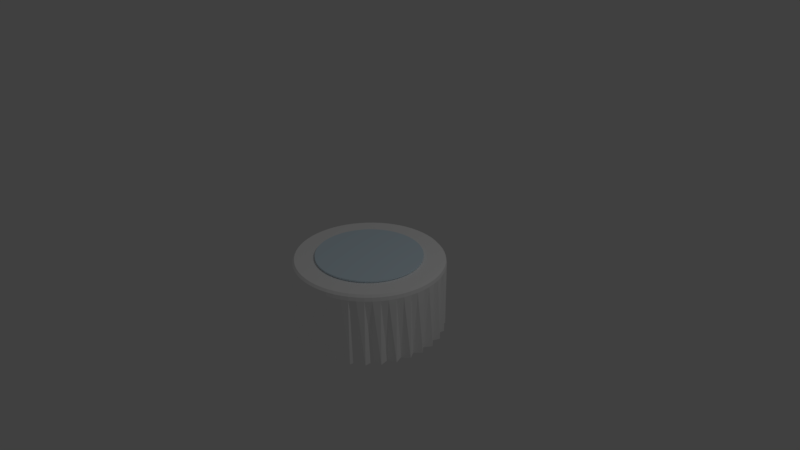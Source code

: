 # Source: DinnerTable.blend  (saved by Blender 2.79.0; exported with 4.5.12 LTS)
import bpy
from mathutils import Matrix  # noqa: F401  (used for matrix-valued properties, if any)

bpy.ops.wm.read_factory_settings(use_empty=True)
scene = bpy.context.scene
scene.name = 'Scene'

# ---- collections
col_collection_1 = bpy.data.collections.new('Collection 1'); scene.collection.children.link(col_collection_1)

# ---- materials (node trees are filled in below, after node groups)
mat_material_001 = bpy.data.materials.new('Material.001')
mat_material_001.alpha_threshold = 0.0
mat_material_001.use_transparent_shadow = False
mat_material_001.diffuse_color = (0.7425, 0.9013, 1.0, 1.0)
mat_material_001.roughness = 0.5
mat_table = bpy.data.materials.new('Table')
mat_table.alpha_threshold = 0.0
mat_table.use_transparent_shadow = False
mat_table.diffuse_color = (1.0, 1.0, 1.0, 1.0)
mat_table.roughness = 0.5

# ---- material node trees

# ---- world
world_world = bpy.data.worlds.new('World'); scene.world = world_world
world_world.color = (0.05088, 0.05088, 0.05088)
world_world.use_sun_shadow = False
world_world.sun_shadow_jitter_overblur = 0.0
world_world.cycles.sampling_method = 'MANUAL'

# ---- cameras
cam_camera = bpy.data.cameras.new('Camera')
cam_camera.clip_end = 100.0
cam_camera.lens = 35.0
cam_camera.sensor_width = 32.0
cam_camera.sensor_height = 18.0
cam_camera.ortho_scale = 7.314
cam_camera.dof.focus_distance = 0.0
cam_camera.dof.aperture_fstop = 128.0

# ---- lights
light_lamp = bpy.data.lights.new('Lamp', 'POINT')
light_lamp.transmission_factor = 0.0
light_lamp.cutoff_distance = 30.0
light_lamp.energy = 100.0
light_lamp.shadow_buffer_clip_start = 1.001
light_lamp.shadow_soft_size = 0.1
light_lamp.shadow_maximum_resolution = 0.006
light_lamp.use_absolute_resolution = True

# ---- meshes
me_cylinder_001 = bpy.data.meshes.new('Cylinder.001')
me_cylinder_001.from_pydata([(5.226e-07, 0.7, -0.02), (5.226e-07, 0.7, -1.695e-07), (0.06861, 0.6966, -0.02), (0.06861, 0.6966, -1.695e-07), (0.1366, 0.6865, -0.02), (0.1366, 0.6865, -1.695e-07), (0.2032, 0.6699, -0.02), (0.2032, 0.6699, -1.695e-07), (0.2679, 0.6467, -0.02), (0.2679, 0.6467, -1.695e-07), (0.33, 0.6173, -0.02), (0.33, 0.6173, -1.695e-07), (0.3889, 0.582, -0.02), (0.3889, 0.582, -1.695e-07), (0.4441, 0.5411, -0.02), (0.4441, 0.5411, -1.695e-07), (0.495, 0.495, -0.02), (0.495, 0.495, -1.695e-07), (0.5411, 0.4441, -0.02), (0.5411, 0.4441, -1.695e-07), (0.582, 0.3889, -0.02), (0.582, 0.3889, -1.695e-07), (0.6173, 0.33, -0.02), (0.6173, 0.33, -1.695e-07), (0.6467, 0.2679, -0.02), (0.6467, 0.2679, -1.695e-07), (0.6699, 0.2032, -0.02), (0.6699, 0.2032, -1.695e-07), (0.6866, 0.1366, -0.02), (0.6866, 0.1366, -1.695e-07), (0.6966, 0.06861, -0.02), (0.6966, 0.06861, -1.695e-07), (0.7, 4.614e-08, -0.02), (0.7, 4.614e-08, -1.695e-07), (0.6966, -0.06861, -0.02), (0.6966, -0.06861, -1.695e-07), (0.6866, -0.1366, -0.02), (0.6866, -0.1366, -1.695e-07), (0.6699, -0.2032, -0.02), (0.6699, -0.2032, -1.695e-07), (0.6467, -0.2679, -0.02), (0.6467, -0.2679, -1.695e-07), (0.6173, -0.33, -0.02), (0.6173, -0.33, -1.695e-07), (0.582, -0.3889, -0.02), (0.582, -0.3889, -1.695e-07), (0.5411, -0.4441, -0.02), (0.5411, -0.4441, -1.695e-07), (0.495, -0.495, -0.02), (0.495, -0.495, -1.695e-07), (0.4441, -0.5411, -0.02), (0.4441, -0.5411, -1.695e-07), (0.3889, -0.582, -0.02), (0.3889, -0.582, -1.695e-07), (0.33, -0.6173, -0.02), (0.33, -0.6173, -1.695e-07), (0.2679, -0.6467, -0.02), (0.2679, -0.6467, -1.695e-07), (0.2032, -0.6699, -0.02), (0.2032, -0.6699, -1.695e-07), (0.1366, -0.6865, -0.02), (0.1366, -0.6865, -1.695e-07), (0.06861, -0.6966, -0.02), (0.06861, -0.6966, -1.695e-07), (-3.929e-08, -0.7, -0.02), (-3.929e-08, -0.7, -1.695e-07), (-0.06861, -0.6966, -0.02), (-0.06861, -0.6966, -1.695e-07), (-0.1366, -0.6865, -0.02), (-0.1366, -0.6865, -1.695e-07), (-0.2032, -0.6699, -0.02), (-0.2032, -0.6699, -1.695e-07), (-0.2679, -0.6467, -0.02), (-0.2679, -0.6467, -1.695e-07), (-0.33, -0.6173, -0.02), (-0.33, -0.6173, -1.695e-07), (-0.3889, -0.582, -0.02), (-0.3889, -0.582, -1.695e-07), (-0.4441, -0.5411, -0.02), (-0.4441, -0.5411, -1.695e-07), (-0.495, -0.495, -0.02), (-0.495, -0.495, -1.695e-07), (-0.5411, -0.4441, -0.02), (-0.5411, -0.4441, -1.695e-07), (-0.582, -0.3889, -0.02), (-0.582, -0.3889, -1.695e-07), (-0.6173, -0.33, -0.02), (-0.6173, -0.33, -1.695e-07), (-0.6467, -0.2679, -0.02), (-0.6467, -0.2679, -1.695e-07), (-0.6699, -0.2032, -0.02), (-0.6699, -0.2032, -1.695e-07), (-0.6865, -0.1366, -0.02), (-0.6865, -0.1366, -1.695e-07), (-0.6966, -0.06861, -0.02), (-0.6966, -0.06861, -1.695e-07), (-0.7, -1.653e-07, -0.02), (-0.7, -1.653e-07, -1.695e-07), (-0.6966, 0.06861, -0.02), (-0.6966, 0.06861, -1.695e-07), (-0.6865, 0.1366, -0.02), (-0.6865, 0.1366, -1.695e-07), (-0.6699, 0.2032, -0.02), (-0.6699, 0.2032, -1.695e-07), (-0.6467, 0.2679, -0.02), (-0.6467, 0.2679, -1.695e-07), (-0.6173, 0.33, -0.02), (-0.6173, 0.33, -1.695e-07), (-0.582, 0.3889, -0.02), (-0.582, 0.3889, -1.695e-07), (-0.5411, 0.4441, -0.02), (-0.5411, 0.4441, -1.695e-07), (-0.495, 0.495, -0.02), (-0.495, 0.495, -1.695e-07), (-0.4441, 0.5411, -0.02), (-0.4441, 0.5411, -1.695e-07), (-0.3889, 0.582, -0.02), (-0.3889, 0.582, -1.695e-07), (-0.33, 0.6173, -0.02), (-0.33, 0.6173, -1.695e-07), (-0.2679, 0.6467, -0.02), (-0.2679, 0.6467, -1.695e-07), (-0.2032, 0.6699, -0.02), (-0.2032, 0.6699, -1.695e-07), (-0.1366, 0.6865, -0.02), (-0.1366, 0.6865, -1.695e-07), (-0.06861, 0.6966, -0.02), (-0.06861, 0.6966, -1.695e-07)], [], [(0, 1, 3, 2), (2, 3, 5, 4), (4, 5, 7, 6), (6, 7, 9, 8), (8, 9, 11, 10), (10, 11, 13, 12), (12, 13, 15, 14), (14, 15, 17, 16), (16, 17, 19, 18), (18, 19, 21, 20), (20, 21, 23, 22), (22, 23, 25, 24), (24, 25, 27, 26), (26, 27, 29, 28), (28, 29, 31, 30), (30, 31, 33, 32), (32, 33, 35, 34), (34, 35, 37, 36), (36, 37, 39, 38), (38, 39, 41, 40), (40, 41, 43, 42), (42, 43, 45, 44), (44, 45, 47, 46), (46, 47, 49, 48), (48, 49, 51, 50), (50, 51, 53, 52), (52, 53, 55, 54), (54, 55, 57, 56), (56, 57, 59, 58), (58, 59, 61, 60), (60, 61, 63, 62), (62, 63, 65, 64), (64, 65, 67, 66), (66, 67, 69, 68), (68, 69, 71, 70), (70, 71, 73, 72), (72, 73, 75, 74), (74, 75, 77, 76), (76, 77, 79, 78), (78, 79, 81, 80), (80, 81, 83, 82), (82, 83, 85, 84), (84, 85, 87, 86), (86, 87, 89, 88), (88, 89, 91, 90), (90, 91, 93, 92), (92, 93, 95, 94), (94, 95, 97, 96), (96, 97, 99, 98), (98, 99, 101, 100), (100, 101, 103, 102), (102, 103, 105, 104), (104, 105, 107, 106), (106, 107, 109, 108), (108, 109, 111, 110), (110, 111, 113, 112), (112, 113, 115, 114), (114, 115, 117, 116), (116, 117, 119, 118), (118, 119, 121, 120), (120, 121, 123, 122), (122, 123, 125, 124), (3, 1, 127, 125, 123, 121, 119, 117, 115, 113, 111, 109, 107, 105, 103, 101, 99, 97, 95, 93, 91, 89, 87, 85, 83, 81, 79, 77, 75, 73, 71, 69, 67, 65, 63, 61, 59, 57, 55, 53, 51, 49, 47, 45, 43, 41, 39, 37, 35, 33, 31, 29, 27, 25, 23, 21, 19, 17, 15, 13, 11, 9, 7, 5), (124, 125, 127, 126), (126, 127, 1, 0), (0, 2, 4, 6, 8, 10, 12, 14, 16, 18, 20, 22, 24, 26, 28, 30, 32, 34, 36, 38, 40, 42, 44, 46, 48, 50, 52, 54, 56, 58, 60, 62, 64, 66, 68, 70, 72, 74, 76, 78, 80, 82, 84, 86, 88, 90, 92, 94, 96, 98, 100, 102, 104, 106, 108, 110, 112, 114, 116, 118, 120, 122, 124, 126)])
me_cylinder_001.materials.append(mat_material_001)
me_cylinder_001.use_remesh_preserve_volume = False
me_cylinder_001.use_remesh_preserve_attributes = False
me_cylinder_001.use_mirror_vertex_groups = False
me_cylinder_001.update()
me_cylinder = bpy.data.meshes.new('Cylinder')
me_cylinder.from_pydata([(5.262e-07, 1.0, -1.0), (-0.1951, 0.9808, -0.0791), (0.09003, 0.9141, -1.0), (-0.2903, 0.9569, -0.0791), (0.1951, 0.9808, -1.0), (-0.3827, 0.9239, -0.0791), (0.2666, 0.879, -1.0), (-0.4714, 0.8819, -0.0791), (0.3827, 0.9239, -1.0), (-0.5556, 0.8315, -0.0791), (0.433, 0.8101, -1.0), (-0.6344, 0.773, -0.0791), (0.5556, 0.8315, -1.0), (-0.7071, 0.7071, -0.0791), (0.5827, 0.71, -1.0), (-0.773, 0.6344, -0.0791), (0.7071, 0.7071, -1.0), (-0.8315, 0.5556, -0.0791), (0.71, 0.5827, -1.0), (-0.8819, 0.4714, -0.0791), (0.8315, 0.5556, -1.0), (-0.9239, 0.3827, -0.0791), (0.8101, 0.433, -1.0), (-0.9569, 0.2903, -0.0791), (0.9239, 0.3827, -1.0), (-0.9808, 0.1951, -0.0791), (0.879, 0.2666, -1.0), (-0.9952, 0.09802, -0.0791), (0.9808, 0.1951, -1.0), (-1.0, -2.572e-07, -0.0791), (0.9141, 0.09003, -1.0), (-0.9952, -0.09802, -0.0791), (1.0, 4.476e-08, -1.0), (-0.9808, -0.1951, -0.0791), (0.9141, -0.09003, -1.0), (-0.9569, -0.2903, -0.0791), (0.9808, -0.1951, -1.0), (-0.9239, -0.3827, -0.0791), (0.879, -0.2666, -1.0), (-0.8819, -0.4714, -0.0791), (0.9239, -0.3827, -1.0), (-0.8315, -0.5556, -0.0791), (0.8101, -0.433, -1.0), (-0.773, -0.6344, -0.0791), (0.8315, -0.5556, -1.0), (-0.7071, -0.7071, -0.0791), (0.71, -0.5827, -1.0), (-0.6344, -0.773, -0.0791), (0.7071, -0.7071, -1.0), (-0.5556, -0.8315, -0.0791), (0.5827, -0.71, -1.0), (-0.4714, -0.8819, -0.0791), (0.5556, -0.8315, -1.0), (-0.3827, -0.9239, -0.0791), (0.433, -0.8101, -1.0), (-0.2903, -0.9569, -0.0791), (0.3827, -0.9239, -1.0), (-0.1951, -0.9808, -0.0791), (0.2666, -0.879, -1.0), (-0.09802, -0.9952, -0.0791), (0.1951, -0.9808, -1.0), (-2.765e-07, -1.0, -0.0791), (0.09003, -0.9141, -1.0), (0.09802, -0.9952, -0.0791), (-2.765e-07, -1.0, -1.0), (0.1951, -0.9808, -0.0791), (-0.09003, -0.9141, -1.0), (0.2903, -0.9569, -0.0791), (-0.1951, -0.9808, -1.0), (0.3827, -0.9239, -0.0791), (-0.2666, -0.879, -1.0), (0.4714, -0.8819, -0.0791), (-0.3827, -0.9239, -1.0), (0.5556, -0.8315, -0.0791), (-0.433, -0.8101, -1.0), (0.6344, -0.773, -0.0791), (-0.5556, -0.8315, -1.0), (0.7071, -0.7071, -0.0791), (-0.5827, -0.71, -1.0), (0.773, -0.6344, -0.0791), (-0.7071, -0.7071, -1.0), (0.8315, -0.5556, -0.0791), (-0.71, -0.5827, -1.0), (0.8819, -0.4714, -0.0791), (-0.8315, -0.5556, -1.0), (0.9239, -0.3827, -0.0791), (-0.8101, -0.433, -1.0), (0.9569, -0.2903, -0.0791), (-0.9239, -0.3827, -1.0), (0.9808, -0.1951, -0.0791), (-0.879, -0.2666, -1.0), (0.9952, -0.09802, -0.0791), (-0.9808, -0.1951, -1.0), (1.0, 4.476e-08, -0.0791), (-0.9141, -0.09003, -1.0), (0.9952, 0.09802, -0.0791), (-1.0, -2.572e-07, -1.0), (0.9808, 0.1951, -0.0791), (-0.9141, 0.09003, -1.0), (0.9569, 0.2903, -0.0791), (-0.9808, 0.1951, -1.0), (0.9239, 0.3827, -0.0791), (-0.879, 0.2666, -1.0), (0.8819, 0.4714, -0.0791), (-0.9239, 0.3827, -1.0), (0.8315, 0.5556, -0.0791), (-0.8101, 0.433, -1.0), (0.773, 0.6344, -0.0791), (-0.8315, 0.5556, -1.0), (0.7071, 0.7071, -0.0791), (-0.71, 0.5827, -1.0), (0.6344, 0.773, -0.0791), (-0.7071, 0.7071, -1.0), (0.5556, 0.8315, -0.0791), (-0.5827, 0.71, -1.0), (0.4714, 0.8819, -0.0791), (-0.5556, 0.8315, -1.0), (0.3827, 0.9239, -0.0791), (-0.433, 0.8101, -1.0), (0.2903, 0.9569, -0.0791), (-0.3827, 0.9239, -1.0), (0.1951, 0.9808, -0.0791), (-0.2666, 0.879, -1.0), (-0.09802, 0.9952, -0.0791), (-0.1951, 0.9808, -1.0), (0.09802, 0.9952, -0.0791), (-0.09003, 0.9141, -1.0), (5.262e-07, 1.0, -0.0791), (5.589e-07, 0.9652, 0.0), (5.21e-07, 0.9913, -0.03029), (0.09461, 0.9606, 0.0), (0.09717, 0.9865, -0.03029), (0.1883, 0.9467, 0.0), (0.1934, 0.9723, -0.03029), (0.2802, 0.9237, 0.0), (0.2878, 0.9486, -0.03029), (0.3694, 0.8918, 0.0), (0.3794, 0.9159, -0.03029), (0.455, 0.8513, 0.0), (0.4673, 0.8743, -0.03029), (0.5363, 0.8026, 0.0), (0.5507, 0.8243, -0.03029), (0.6123, 0.7461, 0.0), (0.6289, 0.7663, -0.03029), (0.6825, 0.6825, 0.0), (0.701, 0.701, -0.03029), (0.7461, 0.6123, 0.0), (0.7663, 0.6289, -0.03029), (0.8026, 0.5363, 0.0), (0.8243, 0.5507, -0.03029), (0.8513, 0.455, 0.0), (0.8743, 0.4673, -0.03029), (0.8918, 0.3694, 0.0), (0.9159, 0.3794, -0.03029), (0.9237, 0.2802, 0.0), (0.9486, 0.2878, -0.03029), (0.9467, 0.1883, 0.0), (0.9723, 0.1934, -0.03029), (0.9606, 0.09461, 0.0), (0.9865, 0.09717, -0.03029), (0.9652, 4.369e-08, 0.0), (0.9913, 4.397e-08, -0.03029), (0.9606, -0.09461, 0.0), (0.9865, -0.09717, -0.03029), (0.9467, -0.1883, 0.0), (0.9723, -0.1934, -0.03029), (0.9237, -0.2802, 0.0), (0.9486, -0.2878, -0.03029), (0.8918, -0.3694, 0.0), (0.9159, -0.3794, -0.03029), (0.8513, -0.455, 0.0), (0.8743, -0.4673, -0.03029), (0.8026, -0.5363, 0.0), (0.8243, -0.5507, -0.03029), (0.7461, -0.6123, 0.0), (0.7663, -0.6289, -0.03029), (0.6825, -0.6825, 0.0), (0.701, -0.701, -0.03029), (0.6123, -0.7461, 0.0), (0.6289, -0.7663, -0.03029), (0.5363, -0.8026, 0.0), (0.5507, -0.8243, -0.03029), (0.455, -0.8513, 0.0), (0.4673, -0.8743, -0.03029), (0.3694, -0.8918, 0.0), (0.3794, -0.9159, -0.03029), (0.2802, -0.9237, 0.0), (0.2878, -0.9486, -0.03029), (0.1883, -0.9467, 0.0), (0.1934, -0.9723, -0.03029), (0.09461, -0.9606, 0.0), (0.09717, -0.9865, -0.03029), (-2.47e-07, -0.9652, 0.0), (-2.747e-07, -0.9913, -0.03029), (-0.09461, -0.9606, 0.0), (-0.09717, -0.9865, -0.03029), (-0.1883, -0.9467, 0.0), (-0.1934, -0.9723, -0.03029), (-0.2802, -0.9237, 0.0), (-0.2878, -0.9486, -0.03029), (-0.3694, -0.8918, 0.0), (-0.3794, -0.9159, -0.03029), (-0.455, -0.8513, 0.0), (-0.4673, -0.8743, -0.03029), (-0.5363, -0.8026, 0.0), (-0.5507, -0.8243, -0.03029), (-0.6123, -0.7461, 0.0), (-0.6289, -0.7663, -0.03029), (-0.6825, -0.6825, 0.0), (-0.701, -0.701, -0.03029), (-0.7461, -0.6123, 0.0), (-0.7663, -0.6289, -0.03029), (-0.8026, -0.5363, 0.0), (-0.8243, -0.5507, -0.03029), (-0.8513, -0.455, 0.0), (-0.8743, -0.4673, -0.03029), (-0.8918, -0.3694, 0.0), (-0.9159, -0.3794, -0.03029), (-0.9237, -0.2802, 0.0), (-0.9486, -0.2878, -0.03029), (-0.9467, -0.1883, 0.0), (-0.9723, -0.1934, -0.03029), (-0.9606, -0.09461, 0.0), (-0.9865, -0.09717, -0.03029), (-0.9652, -2.418e-07, 0.0), (-0.9913, -2.554e-07, -0.03029), (-0.9606, 0.09461, 0.0), (-0.9865, 0.09717, -0.03029), (-0.9467, 0.1883, 0.0), (-0.9723, 0.1934, -0.03029), (-0.9237, 0.2802, 0.0), (-0.9486, 0.2878, -0.03029), (-0.8918, 0.3694, 0.0), (-0.9159, 0.3794, -0.03029), (-0.8513, 0.455, 0.0), (-0.8743, 0.4673, -0.03029), (-0.8026, 0.5363, 0.0), (-0.8243, 0.5507, -0.03029), (-0.7461, 0.6123, 0.0), (-0.7663, 0.6289, -0.03029), (-0.6825, 0.6825, 0.0), (-0.701, 0.701, -0.03029), (-0.6123, 0.7461, 0.0), (-0.6289, 0.7663, -0.03029), (-0.5363, 0.8026, 0.0), (-0.5508, 0.8243, -0.03029), (-0.455, 0.8513, 0.0), (-0.4673, 0.8743, -0.03029), (-0.3694, 0.8918, 0.0), (-0.3794, 0.9159, -0.03029), (-0.2802, 0.9237, 0.0), (-0.2878, 0.9486, -0.03029), (-0.1883, 0.9467, 0.0), (-0.1934, 0.9723, -0.03029), (-0.09461, 0.9606, 0.0), (-0.09717, 0.9865, -0.03029)], [], [(123, 255, 129, 127), (121, 133, 135, 119), (119, 135, 137, 117), (117, 137, 139, 115), (115, 139, 141, 113), (113, 141, 143, 111), (111, 143, 145, 109), (109, 145, 147, 107), (107, 147, 149, 105), (105, 149, 151, 103), (103, 151, 153, 101), (101, 153, 155, 99), (99, 155, 157, 97), (97, 157, 159, 95), (95, 159, 161, 93), (93, 161, 163, 91), (91, 163, 165, 89), (89, 165, 167, 87), (87, 167, 169, 85), (85, 169, 171, 83), (83, 171, 173, 81), (81, 173, 175, 79), (79, 175, 177, 77), (77, 177, 179, 75), (75, 179, 181, 73), (73, 181, 183, 71), (71, 183, 185, 69), (69, 185, 187, 67), (67, 187, 189, 65), (65, 189, 191, 63), (63, 191, 193, 61), (61, 193, 195, 59), (59, 195, 197, 57), (57, 197, 199, 55), (55, 199, 201, 53), (53, 201, 203, 51), (51, 203, 205, 49), (49, 205, 207, 47), (47, 207, 209, 45), (45, 209, 211, 43), (43, 211, 213, 41), (41, 213, 215, 39), (39, 215, 217, 37), (37, 217, 219, 35), (35, 219, 221, 33), (33, 221, 223, 31), (31, 223, 225, 29), (29, 225, 227, 27), (27, 227, 229, 25), (25, 229, 231, 23), (23, 231, 233, 21), (21, 233, 235, 19), (19, 235, 237, 17), (17, 237, 239, 15), (15, 239, 241, 13), (13, 241, 243, 11), (11, 243, 245, 9), (9, 245, 247, 7), (7, 247, 249, 5), (5, 249, 251, 3), (3, 251, 253, 1), (1, 253, 255, 123), (127, 129, 131, 125), (2, 125, 121, 4), (125, 131, 133, 121), (131, 129, 128, 130), (133, 131, 130, 132), (135, 133, 132, 134), (137, 135, 134, 136), (139, 137, 136, 138), (141, 139, 138, 140), (143, 141, 140, 142), (145, 143, 142, 144), (147, 145, 144, 146), (149, 147, 146, 148), (151, 149, 148, 150), (153, 151, 150, 152), (155, 153, 152, 154), (157, 155, 154, 156), (159, 157, 156, 158), (161, 159, 158, 160), (163, 161, 160, 162), (165, 163, 162, 164), (167, 165, 164, 166), (169, 167, 166, 168), (171, 169, 168, 170), (173, 171, 170, 172), (175, 173, 172, 174), (177, 175, 174, 176), (179, 177, 176, 178), (181, 179, 178, 180), (183, 181, 180, 182), (185, 183, 182, 184), (187, 185, 184, 186), (189, 187, 186, 188), (191, 189, 188, 190), (193, 191, 190, 192), (195, 193, 192, 194), (197, 195, 194, 196), (199, 197, 196, 198), (201, 199, 198, 200), (203, 201, 200, 202), (205, 203, 202, 204), (207, 205, 204, 206), (209, 207, 206, 208), (211, 209, 208, 210), (213, 211, 210, 212), (215, 213, 212, 214), (217, 215, 214, 216), (219, 217, 216, 218), (221, 219, 218, 220), (223, 221, 220, 222), (225, 223, 222, 224), (227, 225, 224, 226), (229, 227, 226, 228), (231, 229, 228, 230), (233, 231, 230, 232), (235, 233, 232, 234), (237, 235, 234, 236), (239, 237, 236, 238), (241, 239, 238, 240), (243, 241, 240, 242), (245, 243, 242, 244), (247, 245, 244, 246), (249, 247, 246, 248), (251, 249, 248, 250), (253, 251, 250, 252), (255, 253, 252, 254), (129, 255, 254, 128), (130, 128, 254, 252, 250, 248, 246, 244, 242, 240, 238, 236, 234, 232, 230, 228, 226, 224, 222, 220, 218, 216, 214, 212, 210, 208, 206, 204, 202, 200, 198, 196, 194, 192, 190, 188, 186, 184, 182, 180, 178, 176, 174, 172, 170, 168, 166, 164, 162, 160, 158, 156, 154, 152, 150, 148, 146, 144, 142, 140, 138, 136, 134, 132), (0, 127, 125, 2), (124, 1, 123, 126), (122, 3, 1, 124), (120, 5, 3, 122), (118, 7, 5, 120), (116, 9, 7, 118), (114, 11, 9, 116), (112, 13, 11, 114), (110, 15, 13, 112), (108, 17, 15, 110), (106, 19, 17, 108), (104, 21, 19, 106), (102, 23, 21, 104), (100, 25, 23, 102), (98, 27, 25, 100), (96, 29, 27, 98), (94, 31, 29, 96), (92, 33, 31, 94), (90, 35, 33, 92), (88, 37, 35, 90), (86, 39, 37, 88), (84, 41, 39, 86), (82, 43, 41, 84), (80, 45, 43, 82), (78, 47, 45, 80), (76, 49, 47, 78), (74, 51, 49, 76), (72, 53, 51, 74), (70, 55, 53, 72), (68, 57, 55, 70), (66, 59, 57, 68), (64, 61, 59, 66), (62, 63, 61, 64), (60, 65, 63, 62), (58, 67, 65, 60), (56, 69, 67, 58), (54, 71, 69, 56), (52, 73, 71, 54), (50, 75, 73, 52), (48, 77, 75, 50), (46, 79, 77, 48), (44, 81, 79, 46), (42, 83, 81, 44), (40, 85, 83, 42), (38, 87, 85, 40), (36, 89, 87, 38), (34, 91, 89, 36), (32, 93, 91, 34), (30, 95, 93, 32), (28, 97, 95, 30), (26, 99, 97, 28), (24, 101, 99, 26), (22, 103, 101, 24), (20, 105, 103, 22), (18, 107, 105, 20), (16, 109, 107, 18), (14, 111, 109, 16), (12, 113, 111, 14), (10, 115, 113, 12), (8, 117, 115, 10), (6, 119, 117, 8), (4, 121, 119, 6), (126, 123, 127, 0)])
_uv = me_cylinder.uv_layers.new(name='UVMap')
_uv.uv.foreach_set('vector', [0.2752, 0.9817, 0.2712, 0.9732, 0.287, 0.9649, 0.2917, 0.9729, 0.3219, 0.9508, 0.3157, 0.9439, 0.3285, 0.9313, 0.3353, 0.9376, 0.3353, 0.9376, 0.3285, 0.9313, 0.3399, 0.9175, 0.3474, 0.9231, 0.3474, 0.9231, 0.3399, 0.9175, 0.3499, 0.9026, 0.3579, 0.9075, 0.3579, 0.9075, 0.3499, 0.9026, 0.3585, 0.8868, 0.367, 0.8909, 0.367, 0.8909, 0.3585, 0.8868, 0.3655, 0.8702, 0.3744, 0.8734, 0.3744, 0.8734, 0.3655, 0.8702, 0.3708, 0.8529, 0.38, 0.8553, 0.38, 0.8553, 0.3708, 0.8529, 0.3745, 0.8352, 0.3838, 0.8367, 0.3838, 0.8367, 0.3745, 0.8352, 0.3763, 0.8173, 0.3857, 0.8178, 0.3857, 0.8178, 0.3763, 0.8173, 0.3764, 0.7992, 0.3858, 0.7988, 0.3858, 0.7988, 0.3764, 0.7992, 0.3747, 0.7812, 0.3841, 0.7799, 0.3841, 0.7799, 0.3747, 0.7812, 0.3714, 0.7634, 0.3806, 0.7612, 0.3806, 0.7612, 0.3714, 0.7634, 0.3663, 0.746, 0.3753, 0.7429, 0.3753, 0.7429, 0.3663, 0.746, 0.3596, 0.7292, 0.3682, 0.7253, 0.3682, 0.7253, 0.3596, 0.7292, 0.3512, 0.7131, 0.3594, 0.7084, 0.3594, 0.7084, 0.3512, 0.7131, 0.3413, 0.698, 0.3489, 0.6924, 0.3489, 0.6924, 0.3413, 0.698, 0.3299, 0.6839, 0.337, 0.6776, 0.337, 0.6776, 0.3299, 0.6839, 0.3171, 0.6709, 0.3236, 0.664, 0.3236, 0.664, 0.3171, 0.6709, 0.3032, 0.6593, 0.3089, 0.6517, 0.3089, 0.6517, 0.3032, 0.6593, 0.2882, 0.6491, 0.2931, 0.641, 0.2931, 0.641, 0.2882, 0.6491, 0.2722, 0.6405, 0.2763, 0.632, 0.2763, 0.632, 0.2722, 0.6405, 0.2554, 0.6335, 0.2587, 0.6246, 0.2587, 0.6246, 0.2554, 0.6335, 0.2381, 0.6282, 0.2404, 0.619, 0.2404, 0.619, 0.2381, 0.6282, 0.2203, 0.6246, 0.2217, 0.6153, 0.2217, 0.6153, 0.2203, 0.6246, 0.2022, 0.6228, 0.2027, 0.6134, 0.2027, 0.6134, 0.2022, 0.6228, 0.1841, 0.6228, 0.1836, 0.6134, 0.1836, 0.6134, 0.1841, 0.6228, 0.1661, 0.6247, 0.1647, 0.6153, 0.1647, 0.6153, 0.1661, 0.6247, 0.1482, 0.6283, 0.1459, 0.6191, 0.1459, 0.6191, 0.1482, 0.6283, 0.1309, 0.6336, 0.1277, 0.6247, 0.1277, 0.6247, 0.1309, 0.6336, 0.1141, 0.6406, 0.1101, 0.632, 0.1101, 0.632, 0.1141, 0.6406, 0.09817, 0.6492, 0.09328, 0.6411, 0.09328, 0.6411, 0.09817, 0.6492, 0.08314, 0.6594, 0.07747, 0.6518, 0.07747, 0.6518, 0.08314, 0.6594, 0.06916, 0.671, 0.06276, 0.664, 0.06276, 0.664, 0.06916, 0.671, 0.05639, 0.6839, 0.04932, 0.6776, 0.04932, 0.6776, 0.05639, 0.6839, 0.04494, 0.6981, 0.0373, 0.6924, 0.0373, 0.6924, 0.04494, 0.6981, 0.03497, 0.7132, 0.02681, 0.7084, 0.02681, 0.7084, 0.03497, 0.7132, 0.02653, 0.7293, 0.01795, 0.7253, 0.01795, 0.7253, 0.02653, 0.7293, 0.01972, 0.7461, 0.01079, 0.743, 0.01079, 0.743, 0.01972, 0.7461, 0.01459, 0.7635, 0.005411, 0.7613, 0.005411, 0.7613, 0.01459, 0.7635, 0.0112, 0.7813, 0.00185, 0.78, 0.00185, 0.78, 0.0112, 0.7813, 0.009556, 0.7993, 0.0001387, 0.7989, 0.0001387, 0.7989, 0.009556, 0.7993, 0.00968, 0.8173, 0.0002772, 0.8179, 0.0002772, 0.8179, 0.00968, 0.8173, 0.01157, 0.8353, 0.002264, 0.8367, 0.002264, 0.8367, 0.01157, 0.8353, 0.01521, 0.853, 0.006097, 0.8553, 0.006097, 0.8553, 0.01521, 0.853, 0.02056, 0.8702, 0.01174, 0.8734, 0.01174, 0.8734, 0.02056, 0.8702, 0.02754, 0.8867, 0.01911, 0.8907, 0.01911, 0.8907, 0.02754, 0.8867, 0.03606, 0.9024, 0.0281, 0.9072, 0.0281, 0.9072, 0.03606, 0.9024, 0.04605, 0.9172, 0.03861, 0.9227, 0.03861, 0.9227, 0.04605, 0.9172, 0.05739, 0.9308, 0.05056, 0.9371, 0.05056, 0.9371, 0.05739, 0.9308, 0.06996, 0.9433, 0.0638, 0.9501, 0.0638, 0.9501, 0.06996, 0.9433, 0.08361, 0.9544, 0.07817, 0.9618, 0.07817, 0.9618, 0.08361, 0.9544, 0.09819, 0.9641, 0.09348, 0.9719, 0.09348, 0.9719, 0.09819, 0.9641, 0.1137, 0.9723, 0.1097, 0.9807, 0.1097, 0.9807, 0.1137, 0.9723, 0.1303, 0.9793, 0.127, 0.9881, 0.127, 0.9881, 0.1303, 0.9793, 0.1475, 0.9847, 0.1451, 0.9938, 0.1451, 0.9938, 0.1475, 0.9847, 0.1652, 0.9884, 0.1637, 0.9977, 0.1637, 0.9977, 0.1652, 0.9884, 0.1832, 0.9903, 0.1826, 0.9997, 0.1826, 0.9997, 0.1832, 0.9903, 0.2013, 0.9904, 0.2017, 0.9999, 0.2017, 0.9999, 0.2013, 0.9904, 0.2193, 0.9888, 0.2206, 0.9981, 0.2206, 0.9981, 0.2193, 0.9888, 0.2371, 0.9853, 0.2394, 0.9945, 0.2394, 0.9945, 0.2371, 0.9853, 0.2545, 0.9801, 0.2576, 0.989, 0.2576, 0.989, 0.2545, 0.9801, 0.2712, 0.9732, 0.2752, 0.9817, 0.2917, 0.9729, 0.287, 0.9649, 0.3019, 0.9551, 0.3073, 0.9626, 0.3652, 0.613, 0.3489, 0.4272, 0.366, 0.4251, 0.3975, 0.6081, 0.3073, 0.9626, 0.3019, 0.9551, 0.3157, 0.9439, 0.3219, 0.9508, 0.3019, 0.9551, 0.287, 0.9649, 0.2833, 0.9586, 0.2975, 0.9492, 0.3157, 0.9439, 0.3019, 0.9551, 0.2975, 0.9492, 0.3108, 0.9384, 0.3285, 0.9313, 0.3157, 0.9439, 0.3108, 0.9384, 0.323, 0.9263, 0.3399, 0.9175, 0.3285, 0.9313, 0.323, 0.9263, 0.334, 0.9131, 0.3499, 0.9026, 0.3399, 0.9175, 0.334, 0.9131, 0.3436, 0.8988, 0.3585, 0.8868, 0.3499, 0.9026, 0.3436, 0.8988, 0.3519, 0.8836, 0.3655, 0.8702, 0.3585, 0.8868, 0.3519, 0.8836, 0.3586, 0.8676, 0.3708, 0.8529, 0.3655, 0.8702, 0.3586, 0.8676, 0.3637, 0.8511, 0.3745, 0.8352, 0.3708, 0.8529, 0.3637, 0.8511, 0.3671, 0.8341, 0.3763, 0.8173, 0.3745, 0.8352, 0.3671, 0.8341, 0.3689, 0.8169, 0.3764, 0.7992, 0.3763, 0.8173, 0.3689, 0.8169, 0.369, 0.7995, 0.3747, 0.7812, 0.3764, 0.7992, 0.369, 0.7995, 0.3674, 0.7822, 0.3714, 0.7634, 0.3747, 0.7812, 0.3674, 0.7822, 0.3641, 0.7652, 0.3663, 0.746, 0.3714, 0.7634, 0.3641, 0.7652, 0.3593, 0.7485, 0.3596, 0.7292, 0.3663, 0.746, 0.3593, 0.7485, 0.3528, 0.7323, 0.3512, 0.7131, 0.3596, 0.7292, 0.3528, 0.7323, 0.3448, 0.7169, 0.3413, 0.698, 0.3512, 0.7131, 0.3448, 0.7169, 0.3353, 0.7023, 0.3299, 0.6839, 0.3413, 0.698, 0.3353, 0.7023, 0.3243, 0.6888, 0.3171, 0.6709, 0.3299, 0.6839, 0.3243, 0.6888, 0.3121, 0.6764, 0.3032, 0.6593, 0.3171, 0.6709, 0.3121, 0.6764, 0.2987, 0.6652, 0.2882, 0.6491, 0.3032, 0.6593, 0.2987, 0.6652, 0.2843, 0.6555, 0.2722, 0.6405, 0.2882, 0.6491, 0.2843, 0.6555, 0.269, 0.6472, 0.2554, 0.6335, 0.2722, 0.6405, 0.269, 0.6472, 0.2529, 0.6405, 0.2381, 0.6282, 0.2554, 0.6335, 0.2529, 0.6405, 0.2363, 0.6354, 0.2203, 0.6246, 0.2381, 0.6282, 0.2363, 0.6354, 0.2192, 0.632, 0.2022, 0.6228, 0.2203, 0.6246, 0.2192, 0.632, 0.2019, 0.6303, 0.1841, 0.6228, 0.2022, 0.6228, 0.2019, 0.6303, 0.1845, 0.6302, 0.1661, 0.6247, 0.1841, 0.6228, 0.1845, 0.6302, 0.1672, 0.632, 0.1482, 0.6283, 0.1661, 0.6247, 0.1672, 0.632, 0.1501, 0.6355, 0.1309, 0.6336, 0.1482, 0.6283, 0.1501, 0.6355, 0.1334, 0.6406, 0.1141, 0.6406, 0.1309, 0.6336, 0.1334, 0.6406, 0.1173, 0.6473, 0.09817, 0.6492, 0.1141, 0.6406, 0.1173, 0.6473, 0.102, 0.6556, 0.08314, 0.6594, 0.09817, 0.6492, 0.102, 0.6556, 0.08759, 0.6653, 0.06916, 0.671, 0.08314, 0.6594, 0.08759, 0.6653, 0.07419, 0.6765, 0.05639, 0.6839, 0.06916, 0.671, 0.07419, 0.6765, 0.06195, 0.6889, 0.04494, 0.6981, 0.05639, 0.6839, 0.06195, 0.6889, 0.05097, 0.7024, 0.03497, 0.7132, 0.04494, 0.6981, 0.05097, 0.7024, 0.04138, 0.717, 0.02653, 0.7293, 0.03497, 0.7132, 0.04138, 0.717, 0.03328, 0.7324, 0.01972, 0.7461, 0.02653, 0.7293, 0.03328, 0.7324, 0.02674, 0.7486, 0.01459, 0.7635, 0.01972, 0.7461, 0.02674, 0.7486, 0.02181, 0.7652, 0.0112, 0.7813, 0.01459, 0.7635, 0.02181, 0.7652, 0.01854, 0.7823, 0.009556, 0.7993, 0.0112, 0.7813, 0.01854, 0.7823, 0.01695, 0.7996, 0.00968, 0.8173, 0.009556, 0.7993, 0.01695, 0.7996, 0.01706, 0.8169, 0.01157, 0.8353, 0.00968, 0.8173, 0.01706, 0.8169, 0.01888, 0.8342, 0.01521, 0.853, 0.01157, 0.8353, 0.01888, 0.8342, 0.02237, 0.8511, 0.02056, 0.8702, 0.01521, 0.853, 0.02237, 0.8511, 0.02747, 0.8676, 0.02754, 0.8867, 0.02056, 0.8702, 0.02747, 0.8676, 0.03415, 0.8835, 0.03606, 0.9024, 0.02754, 0.8867, 0.03415, 0.8835, 0.04232, 0.8986, 0.04605, 0.9172, 0.03606, 0.9024, 0.04232, 0.8986, 0.0519, 0.9128, 0.05739, 0.9308, 0.04605, 0.9172, 0.0519, 0.9128, 0.06277, 0.926, 0.06996, 0.9433, 0.05739, 0.9308, 0.06277, 0.926, 0.07481, 0.9379, 0.08361, 0.9544, 0.06996, 0.9433, 0.07481, 0.9379, 0.08788, 0.9486, 0.09819, 0.9641, 0.08361, 0.9544, 0.08788, 0.9486, 0.1019, 0.9579, 0.1137, 0.9723, 0.09819, 0.9641, 0.1019, 0.9579, 0.1167, 0.9657, 0.1303, 0.9793, 0.1137, 0.9723, 0.1167, 0.9657, 0.1328, 0.9723, 0.1475, 0.9847, 0.1303, 0.9793, 0.1328, 0.9723, 0.1494, 0.9775, 0.1652, 0.9884, 0.1475, 0.9847, 0.1494, 0.9775, 0.1664, 0.981, 0.1832, 0.9903, 0.1652, 0.9884, 0.1664, 0.981, 0.1836, 0.9829, 0.2013, 0.9904, 0.1832, 0.9903, 0.1836, 0.9829, 0.201, 0.983, 0.2193, 0.9888, 0.2013, 0.9904, 0.201, 0.983, 0.2183, 0.9814, 0.2371, 0.9853, 0.2193, 0.9888, 0.2183, 0.9814, 0.2353, 0.9781, 0.2545, 0.9801, 0.2371, 0.9853, 0.2353, 0.9781, 0.252, 0.9731, 0.2712, 0.9732, 0.2545, 0.9801, 0.252, 0.9731, 0.2682, 0.9665, 0.287, 0.9649, 0.2712, 0.9732, 0.2682, 0.9665, 0.2833, 0.9586, 0.6388, 0.9504, 0.6227, 0.9571, 0.6061, 0.9621, 0.589, 0.9655, 0.5717, 0.9672, 0.5543, 0.9672, 0.537, 0.9655, 0.52, 0.9621, 0.5033, 0.9571, 0.4873, 0.9504, 0.472, 0.9422, 0.4575, 0.9326, 0.4441, 0.9216, 0.4318, 0.9093, 0.4207, 0.8958, 0.4111, 0.8814, 0.4029, 0.866, 0.3962, 0.85, 0.3912, 0.8334, 0.3878, 0.8163, 0.3861, 0.799, 0.3861, 0.7816, 0.3878, 0.7643, 0.3912, 0.7473, 0.3962, 0.7306, 0.4029, 0.7146, 0.4111, 0.6992, 0.4207, 0.6848, 0.4318, 0.6714, 0.4441, 0.6591, 0.4575, 0.648, 0.472, 0.6384, 0.4873, 0.6302, 0.5033, 0.6235, 0.52, 0.6185, 0.537, 0.6151, 0.5543, 0.6134, 0.5717, 0.6134, 0.589, 0.6151, 0.6061, 0.6185, 0.6227, 0.6235, 0.6388, 0.6302, 0.6541, 0.6384, 0.6685, 0.648, 0.682, 0.6591, 0.6943, 0.6714, 0.7053, 0.6848, 0.715, 0.6992, 0.7231, 0.7146, 0.7298, 0.7306, 0.7348, 0.7473, 0.7382, 0.7643, 0.7399, 0.7816, 0.7399, 0.799, 0.7382, 0.8163, 0.7348, 0.8334, 0.7298, 0.85, 0.7231, 0.866, 0.715, 0.8814, 0.7053, 0.8958, 0.6943, 0.9093, 0.682, 0.9216, 0.6685, 0.9326, 0.6541, 0.9422, 0.3325, 0.6131, 0.3317, 0.428, 0.3489, 0.4272, 0.3652, 0.613, 0.2681, 0.6068, 0.2975, 0.4264, 0.3145, 0.4278, 0.3, 0.6123, 0.2365, 0.6004, 0.2841, 0.4243, 0.2975, 0.4264, 0.2681, 0.6068, 0.2063, 0.5894, 0.2686, 0.4196, 0.2841, 0.4243, 0.2365, 0.6004, 0.1765, 0.5776, 0.2526, 0.4146, 0.2686, 0.4196, 0.2063, 0.5894, 0.1489, 0.5615, 0.2372, 0.4089, 0.2526, 0.4146, 0.1765, 0.5776, 0.122, 0.5447, 0.2225, 0.4019, 0.2372, 0.4089, 0.1489, 0.5615, 0.09809, 0.524, 0.2085, 0.3947, 0.2225, 0.4019, 0.122, 0.5447, 0.07521, 0.5027, 0.1958, 0.3862, 0.2085, 0.3947, 0.09809, 0.524, 0.05593, 0.4782, 0.1838, 0.3781, 0.1958, 0.3862, 0.07521, 0.5027, 0.03804, 0.4531, 0.1732, 0.3683, 0.1838, 0.3781, 0.05593, 0.4782, 0.02436, 0.4256, 0.163, 0.3596, 0.1732, 0.3683, 0.03804, 0.4531, 0.01243, 0.3976, 0.1548, 0.349, 0.163, 0.3596, 0.02436, 0.4256, 0.005216, 0.3681, 0.1465, 0.3402, 0.1548, 0.349, 0.01243, 0.3976, 0.0001387, 0.3383, 0.1409, 0.3294, 0.1465, 0.3402, 0.005216, 0.3681, 0.000139, 0.3081, 0.1343, 0.3211, 0.1409, 0.3294, 0.0001387, 0.3383, 0.002631, 0.2777, 0.1431, 0.31, 0.1343, 0.3211, 0.000139, 0.3081, 0.01023, 0.248, 0.1497, 0.3014, 0.1431, 0.31, 0.002631, 0.2777, 0.02006, 0.2181, 0.1615, 0.29, 0.1497, 0.3014, 0.01023, 0.248, 0.03469, 0.19, 0.1702, 0.2818, 0.1615, 0.29, 0.02006, 0.2181, 0.05126, 0.162, 0.1834, 0.2715, 0.1702, 0.2818, 0.03469, 0.19, 0.0722, 0.1367, 0.2008, 0.2598, 0.1834, 0.2715, 0.05126, 0.162, 0.0944, 0.1115, 0.2218, 0.2474, 0.2008, 0.2598, 0.0722, 0.1367, 0.1202, 0.08992, 0.2484, 0.2327, 0.2218, 0.2474, 0.0944, 0.1115, 0.1463, 0.0687, 0.2643, 0.2221, 0.2484, 0.2327, 0.1202, 0.08992, 0.1751, 0.05159, 0.2813, 0.2128, 0.2643, 0.2221, 0.1463, 0.0687, 0.2038, 0.03533, 0.2949, 0.2038, 0.2813, 0.2128, 0.1751, 0.05159, 0.2345, 0.02346, 0.3085, 0.1961, 0.2949, 0.2038, 0.2038, 0.03533, 0.2649, 0.01256, 0.3232, 0.1897, 0.3085, 0.1961, 0.2345, 0.02346, 0.2965, 0.006226, 0.3373, 0.1844, 0.3232, 0.1897, 0.2649, 0.01256, 0.3278, 0.0008665, 0.3522, 0.1807, 0.3373, 0.1844, 0.2965, 0.006226, 0.3595, 0.0001387, 0.3657, 0.1779, 0.3522, 0.1807, 0.3278, 0.0008665, 0.3908, 0.0004247, 0.3807, 0.177, 0.3657, 0.1779, 0.3595, 0.0001387, 0.4217, 0.005306, 0.3938, 0.1766, 0.3807, 0.177, 0.3908, 0.0004247, 0.4521, 0.01124, 0.4084, 0.1786, 0.3938, 0.1766, 0.4217, 0.005306, 0.4813, 0.02163, 0.4205, 0.1804, 0.4084, 0.1786, 0.4521, 0.01124, 0.51, 0.03312, 0.4343, 0.1852, 0.4205, 0.1804, 0.4813, 0.02163, 0.5366, 0.04881, 0.4451, 0.1891, 0.4343, 0.1852, 0.51, 0.03312, 0.5626, 0.06566, 0.4574, 0.1966, 0.4451, 0.1891, 0.5366, 0.04881, 0.5858, 0.08633, 0.466, 0.2023, 0.4574, 0.1966, 0.5626, 0.06566, 0.6081, 0.1082, 0.4762, 0.2119, 0.466, 0.2023, 0.5858, 0.08633, 0.6269, 0.1335, 0.4869, 0.2244, 0.4762, 0.2119, 0.6081, 0.1082, 0.6449, 0.1596, 0.4995, 0.2402, 0.4869, 0.2244, 0.6269, 0.1335, 0.6585, 0.1882, 0.51, 0.255, 0.4995, 0.2402, 0.6449, 0.1596, 0.6708, 0.2172, 0.5197, 0.2693, 0.51, 0.255, 0.6585, 0.1882, 0.6782, 0.2478, 0.5277, 0.2832, 0.5197, 0.2693, 0.6708, 0.2172, 0.6838, 0.2784, 0.5351, 0.2951, 0.5277, 0.2832, 0.6782, 0.2478, 0.6842, 0.3094, 0.5411, 0.3066, 0.5351, 0.2951, 0.6838, 0.2784, 0.6824, 0.3404, 0.535, 0.318, 0.5411, 0.3066, 0.6842, 0.3094, 0.6754, 0.3706, 0.5275, 0.3294, 0.535, 0.318, 0.6824, 0.3404, 0.6666, 0.4007, 0.5193, 0.3409, 0.5275, 0.3294, 0.6754, 0.3706, 0.6529, 0.4291, 0.5097, 0.352, 0.5193, 0.3409, 0.6666, 0.4007, 0.6377, 0.457, 0.4993, 0.3629, 0.5097, 0.352, 0.6529, 0.4291, 0.6183, 0.4823, 0.4875, 0.3731, 0.4993, 0.3629, 0.6377, 0.457, 0.5976, 0.5069, 0.475, 0.3829, 0.4875, 0.3731, 0.6183, 0.4823, 0.5733, 0.5281, 0.4613, 0.3916, 0.475, 0.3829, 0.5976, 0.5069, 0.5481, 0.5486, 0.447, 0.3998, 0.4613, 0.3916, 0.5733, 0.5281, 0.5201, 0.5651, 0.4316, 0.4066, 0.447, 0.3998, 0.5481, 0.5486, 0.4914, 0.5807, 0.4159, 0.4129, 0.4316, 0.4066, 0.5201, 0.5651, 0.4608, 0.592, 0.3996, 0.4179, 0.4159, 0.4129, 0.4914, 0.5807, 0.4297, 0.6024, 0.383, 0.4222, 0.3996, 0.4179, 0.4608, 0.592, 0.3975, 0.6081, 0.366, 0.4251, 0.383, 0.4222, 0.4297, 0.6024, 0.3, 0.6123, 0.3145, 0.4278, 0.3317, 0.428, 0.3325, 0.6131])
me_cylinder.materials.append(mat_table)
me_cylinder.use_remesh_preserve_volume = False
me_cylinder.use_remesh_preserve_attributes = False
me_cylinder.use_mirror_vertex_groups = False
me_cylinder.update()

# ---- objects
ob_spinner = bpy.data.objects.new('Spinner', me_cylinder_001)
ob_table = bpy.data.objects.new('Table', me_cylinder)
ob_lamp = bpy.data.objects.new('Lamp', light_lamp)
ob_camera = bpy.data.objects.new('Camera', cam_camera)

# ---- transforms, parenting, visibility, modifiers, constraints
ob_spinner.location = (0.0, 0.0, 0.0)
ob_spinner.lineart.crease_threshold = 0.0
ob_table.location = (0.0, 0.0, -0.03)
ob_table.lineart.crease_threshold = 0.0
_vg = ob_table.vertex_groups.new(name='Sheet-Bottom-In')
ob_lamp.location = (4.076, 1.005, 5.904)
ob_lamp.rotation_euler = (0.6503, 0.05522, 1.866)
ob_lamp.lock_rotations_4d = False
ob_lamp.empty_display_type = 'ARROWS'
ob_lamp.color = (0.0, 0.0, 0.0, 0.0)
ob_lamp.lineart.crease_threshold = 0.0
ob_camera.location = (7.481, -6.508, 5.344)
ob_camera.rotation_euler = (1.109, 0.0, 0.8149)
ob_camera.lock_rotations_4d = False
ob_camera.empty_display_type = 'ARROWS'
ob_camera.color = (0.0, 0.0, 0.0, 0.0)
ob_camera.display_type = 'WIRE'
ob_camera.lineart.crease_threshold = 0.0

# ---- collection membership
col_collection_1.objects.link(ob_spinner)
col_collection_1.objects.link(ob_table)
col_collection_1.objects.link(ob_lamp)
col_collection_1.objects.link(ob_camera)

# ---- scene / render settings (as saved in the file)
scene.camera = ob_camera
scene.frame_start = 1; scene.frame_end = 250; scene.frame_set(1)
scene.render.engine = 'BLENDER_EEVEE_NEXT'
scene.render.resolution_percentage = 50
scene.render.dither_intensity = 0.0
scene.cycles.use_denoising = False
scene.cycles.samples = 128
scene.cycles.sampling_pattern = 'TABULATED_SOBOL'
scene.cycles.use_adaptive_sampling = False
scene.cycles.use_light_tree = False
scene.cycles.blur_glossy = 0.0
scene.cycles.sample_clamp_indirect = 0.0
scene.view_settings.view_transform = 'Standard'
bpy.context.view_layer.update()
